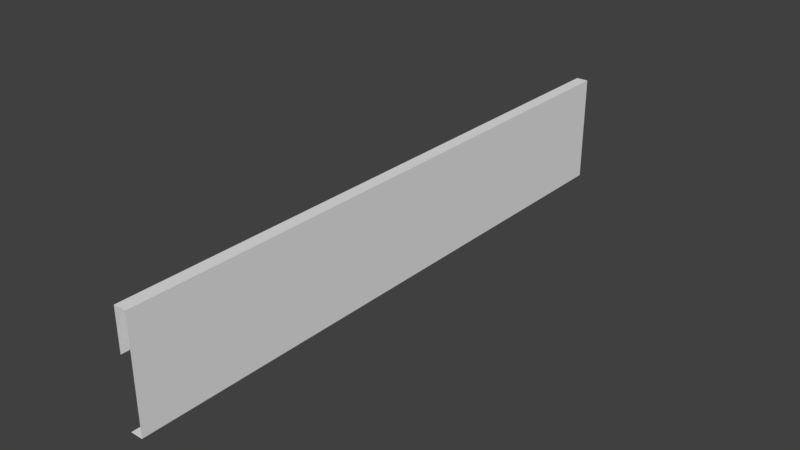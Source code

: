 # Source: Bridge60_lateral4.blend  (saved by Blender 2.78.0; exported with 4.5.12 LTS)
import bpy
from mathutils import Matrix  # noqa: F401  (used for matrix-valued properties, if any)

bpy.ops.wm.read_factory_settings(use_empty=True)
scene = bpy.context.scene
scene.name = 'Scene'

# ---- collections
col_collection_1 = bpy.data.collections.new('Collection 1'); scene.collection.children.link(col_collection_1)

# ---- materials (node trees are filled in below, after node groups)
mat_material_001 = bpy.data.materials.new('Material.001')
mat_material_001.alpha_threshold = 0.0
mat_material_001.use_transparent_shadow = False
mat_material_001.roughness = 0.5

# ---- material node trees

# ---- world
world_world = bpy.data.worlds.new('World'); scene.world = world_world
world_world.color = (0.05088, 0.05088, 0.05088)
world_world.use_sun_shadow = False
world_world.sun_shadow_jitter_overblur = 0.0
world_world.cycles.sampling_method = 'MANUAL'

# ---- meshes
me_cube_001 = bpy.data.meshes.new('Cube.001')
me_cube_001.from_pydata([(0.8899, -4.068, 3.711), (0.8899, -4.068, 3.154), (1.057, -4.068, 3.154), (0.8899, -4.068, 2.234), (1.057, -4.068, 3.711), (1.057, -4.068, 2.645), (1.057, -4.068, 2.234), (1.057, -9.208e-07, 2.645), (0.8899, -9.208e-07, 3.711), (1.057, -9.208e-07, 3.711), (0.8899, -9.208e-07, 2.234), (1.057, -9.208e-07, 2.234), (1.057, -9.208e-07, 3.154), (0.8899, -9.208e-07, 3.154), (0.8899, 4.068, 3.711), (0.8899, 4.068, 3.154), (1.057, 4.068, 3.154), (0.8899, 4.068, 2.234), (1.057, 4.068, 3.711), (1.057, 4.068, 2.645), (1.057, 4.068, 2.234)], [], [(2, 12, 9, 4), (8, 0, 4, 9), (11, 6, 3, 10), (7, 5, 6, 11), (13, 1, 0, 8), (12, 2, 5, 7), (16, 18, 9, 12), (8, 9, 18, 14), (11, 10, 17, 20), (7, 11, 20, 19), (13, 8, 14, 15), (12, 7, 19, 16)])
_uv = me_cube_001.uv_layers.new(name='UVMap')
_uv.uv.foreach_set('vector', [0.2351, 5.86e-08, 0.2351, 0.5, 5.034e-07, 0.5, 0.0, 5.86e-08, 0.8586, 0.5, 0.8586, 0.0, 0.9293, 0.0, 0.9293, 0.5, 1.0, 0.5, 1.0, 1.0, 0.9293, 1.0, 0.9293, 0.5, 0.4501, 0.5, 0.4501, 0.0, 0.6235, 0.0, 0.6235, 0.5, 0.8586, 0.5, 0.8586, 1.0, 0.6235, 1.0, 0.6235, 0.5, 0.2351, 0.5, 0.2351, 5.86e-08, 0.4501, 0.0, 0.4501, 0.5, 0.2351, 1.0, 1.208e-06, 1.0, 5.034e-07, 0.5, 0.2351, 0.5, 0.8586, 0.5, 0.9293, 0.5, 0.9293, 1.0, 0.8586, 1.0, 1.0, 0.5, 0.9293, 0.5, 0.9293, 0.0, 1.0, 0.0, 0.4501, 0.5, 0.6235, 0.5, 0.6235, 1.0, 0.4501, 1.0, 0.8586, 0.5, 0.6235, 0.5, 0.6235, 0.0, 0.8586, 0.0, 0.2351, 0.5, 0.4501, 0.5, 0.4501, 1.0, 0.2351, 1.0])
me_cube_001.materials.append(mat_material_001)
me_cube_001.use_remesh_preserve_volume = False
me_cube_001.use_remesh_preserve_attributes = False
me_cube_001.use_mirror_vertex_groups = False
me_cube_001.update()

# ---- objects
ob_cube = bpy.data.objects.new('Cube', me_cube_001)

# ---- transforms, parenting, visibility, modifiers, constraints
ob_cube.location = (0.0, 0.0, 0.0)
ob_cube.lineart.crease_threshold = 0.0
_vg = ob_cube.vertex_groups.new(name='Group')

# ---- collection membership
col_collection_1.objects.link(ob_cube)

# ---- scene / render settings (as saved in the file)
scene.frame_start = 1; scene.frame_end = 250; scene.frame_set(0)
scene.render.engine = 'BLENDER_EEVEE_NEXT'
scene.render.resolution_percentage = 50
scene.render.dither_intensity = 0.0
scene.cycles.use_denoising = False
scene.cycles.samples = 128
scene.cycles.sampling_pattern = 'TABULATED_SOBOL'
scene.cycles.light_sampling_threshold = 0.0
scene.cycles.use_adaptive_sampling = False
scene.cycles.use_light_tree = False
scene.cycles.blur_glossy = 0.0
scene.cycles.sample_clamp_indirect = 0.0
scene.view_settings.view_transform = 'Standard'
bpy.context.view_layer.update()

# ---- added for rendering (the .blend has no active camera and no usable light): camera, sun
cam_auto = bpy.data.cameras.new('AutoCamera')
cam_auto.lens = 50.0
cam_auto.sensor_width = 36.0
cam_auto.clip_end = 1000.0
ob_auto_camera = bpy.data.objects.new('AutoCamera', cam_auto)
scene.collection.objects.link(ob_auto_camera)
ob_auto_camera.location = (8.62623, -9.18316, 9.09474)
ob_auto_camera.rotation_euler = (1.09748, -7.21219e-08, 0.694738)
scene.camera = ob_auto_camera
light_auto_sun = bpy.data.lights.new('AutoSun', 'SUN')
light_auto_sun.energy = 3.0
light_auto_sun.angle = 0.0523599
ob_auto_sun = bpy.data.objects.new('AutoSun', light_auto_sun)
scene.collection.objects.link(ob_auto_sun)
ob_auto_sun.rotation_euler = (0.872665, 0.174533, 0.523599)
bpy.context.view_layer.update()
